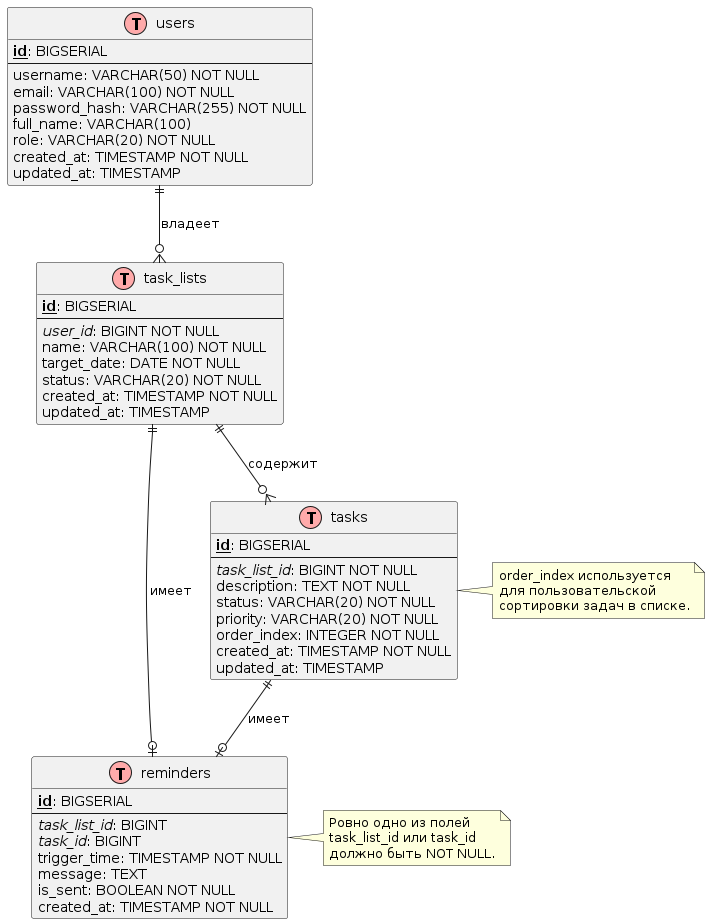

The diagram above was rendered by PlantUML. Its source (embedded in the PNG):
@startuml
!define table(x) class x << (T,#FFAAAA) >>
!define primary_key(x) <b><u>x</u></b>
!define foreign_key(x) <i>x</i>

hide methods
hide stereotypes

table(users) {
  primary_key(id): BIGSERIAL
  --
  username: VARCHAR(50) NOT NULL
  email: VARCHAR(100) NOT NULL
  password_hash: VARCHAR(255) NOT NULL
  full_name: VARCHAR(100)
  role: VARCHAR(20) NOT NULL
  created_at: TIMESTAMP NOT NULL
  updated_at: TIMESTAMP
}

table(task_lists) {
  primary_key(id): BIGSERIAL
  --
  foreign_key(user_id): BIGINT NOT NULL
  name: VARCHAR(100) NOT NULL
  target_date: DATE NOT NULL
  status: VARCHAR(20) NOT NULL
  created_at: TIMESTAMP NOT NULL
  updated_at: TIMESTAMP
}

table(tasks) {
  primary_key(id): BIGSERIAL
  --
  foreign_key(task_list_id): BIGINT NOT NULL
  description: TEXT NOT NULL
  status: VARCHAR(20) NOT NULL
  priority: VARCHAR(20) NOT NULL
  order_index: INTEGER NOT NULL
  created_at: TIMESTAMP NOT NULL
  updated_at: TIMESTAMP
}

table(reminders) {
  primary_key(id): BIGSERIAL
  --
  foreign_key(task_list_id): BIGINT
  foreign_key(task_id): BIGINT
  trigger_time: TIMESTAMP NOT NULL
  message: TEXT
  is_sent: BOOLEAN NOT NULL
  created_at: TIMESTAMP NOT NULL
}

users ||--o{ task_lists : "владеет"
task_lists ||--o{ tasks : "содержит"
task_lists ||--o| reminders : "имеет"
tasks ||--o| reminders : "имеет"

note right of reminders
  Ровно одно из полей
  task_list_id или task_id
  должно быть NOT NULL.
end note

note right of tasks
  order_index используется
  для пользовательской
  сортировки задач в списке.
end note
@enduml